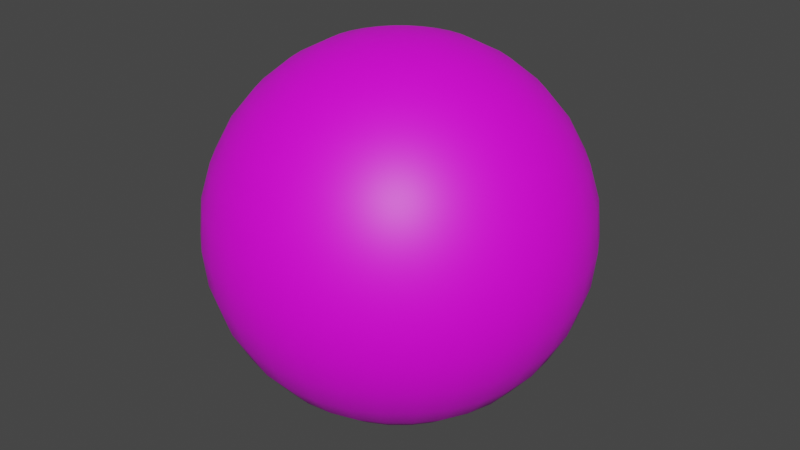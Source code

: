 # Source: Ball_011.blend  (saved by Blender 2.82.7; exported with 4.5.12 LTS)
import bpy
from mathutils import Matrix  # noqa: F401  (used for matrix-valued properties, if any)

bpy.ops.wm.read_factory_settings(use_empty=True)
scene = bpy.context.scene
scene.name = 'Scene'

# ---- collections
col_collection = bpy.data.collections.new('Collection'); scene.collection.children.link(col_collection)

# ---- images (referenced by path relative to the original .blend; pixels are not part of the script)
import os
ASSET_DIR = os.environ.get("B2B_ASSET_DIR", "")  # directory of the original .blend (textures are referenced by path, not embedded)
HERE = os.path.dirname(os.path.abspath(__file__))  # packed textures are extracted next to this script under _unpacked/

def load_image(name, relpath, width, height, colorspace="sRGB"):
    """Load a texture the original file referenced (path relative to the .blend, or extracted next to this script)."""
    p = next((c for c in (os.path.join(HERE, relpath), os.path.join(ASSET_DIR, relpath)) if relpath and os.path.exists(c)), "")
    if p:
        img = bpy.data.images.load(p, check_existing=True)
        img.name = name
    else:  # same state as the original file: an image datablock whose file is absent (Cycles renders it pink)
        img = bpy.data.images.new(name, width, height)
        img.source = "FILE"
        img.filepath = "//" + (relpath or name)
    img.colorspace_settings.name = colorspace
    return img
img_ball_011_png_001 = load_image('Ball_011.png.001', 'Ball_011.png', 1024, 1024, 'sRGB')

# ---- materials (node trees are filled in below, after node groups)
mat_ball_texture_011 = bpy.data.materials.new('Ball_Texture_011')
mat_ball_texture_011.use_transparent_shadow = False

# ---- material node trees
mat_ball_texture_011.use_nodes = True; mat_ball_texture_011.node_tree.nodes.clear()
_N = mat_ball_texture_011.node_tree.nodes; _L = mat_ball_texture_011.node_tree.links
n0 = _N.new('ShaderNodeOutputMaterial'); n0.name = 'Material Output'; n0.location = (300, 300)
n1 = _N.new('ShaderNodeBsdfPrincipled'); n1.name = 'Principled BSDF'; n1.location = (10, 300)
n1.distribution = 'GGX'
n1.subsurface_method = 'BURLEY'
n1.inputs[3].default_value = 1.45
n1.inputs[27].default_value = (0.0, 0.0, 0.0, 1.0)
n1.inputs[28].default_value = 1.0
n2 = _N.new('ShaderNodeTexImage'); n2.name = 'Image Texture'; n2.location = (-338, 161)
n2.image = img_ball_011_png_001
_L.new(n1.outputs[0], n0.inputs[0])
_L.new(n2.outputs[0], n1.inputs[0])
n0.is_active_output = True

# ---- world
world_world = bpy.data.worlds.new('World'); scene.world = world_world
world_world.use_nodes = True; world_world.node_tree.nodes.clear()
_N = world_world.node_tree.nodes; _L = world_world.node_tree.links
n0 = _N.new('ShaderNodeOutputWorld'); n0.name = 'World Output'; n0.location = (300, 300)
n1 = _N.new('ShaderNodeBackground'); n1.name = 'Background'; n1.location = (10, 300)
n1.inputs[0].default_value = (0.05088, 0.05088, 0.05088, 1.0)
_L.new(n1.outputs[0], n0.inputs[0])
n0.is_active_output = True
world_world.color = (0.05088, 0.05088, 0.05088)
world_world.use_sun_shadow = False
world_world.sun_shadow_jitter_overblur = 0.0

# ---- meshes
me_sphere = bpy.data.meshes.new('Sphere')
me_sphere.from_pydata([(0.0, 0.1951, 0.9808), (0.0, 0.3827, 0.9239), (0.0, 0.5556, 0.8315), (0.0, 0.7071, 0.7071), (0.0, 0.8315, 0.5556), (0.0, 0.9239, 0.3827), (0.0, 0.9808, 0.1951), (0.0, 1.0, 7.55e-08), (0.0, 0.9808, -0.1951), (0.0, 0.5556, -0.8315), (0.03806, 0.1913, 0.9808), (0.07466, 0.3753, 0.9239), (0.1084, 0.5449, 0.8315), (0.1379, 0.6935, 0.7071), (0.1622, 0.8155, 0.5556), (0.1802, 0.9061, 0.3827), (0.1913, 0.9619, 0.1951), (0.1951, 0.9808, 7.55e-08), (0.1913, 0.9619, -0.1951), (0.1802, 0.9061, -0.3827), (0.1622, 0.8155, -0.5556), (0.1379, 0.6935, -0.7071), (0.1084, 0.5449, -0.8315), (0.07466, 0.3753, -0.9239), (0.03806, 0.1913, -0.9808), (0.07466, 0.1802, 0.9808), (0.1464, 0.3536, 0.9239), (0.2126, 0.5133, 0.8315), (0.2706, 0.6533, 0.7071), (0.3182, 0.7682, 0.5556), (0.3536, 0.8536, 0.3827), (0.3753, 0.9061, 0.1951), (0.3827, 0.9239, 7.55e-08), (0.3753, 0.9061, -0.1951), (0.3536, 0.8536, -0.3827), (0.3182, 0.7682, -0.5556), (0.2706, 0.6533, -0.7071), (0.2126, 0.5133, -0.8315), (0.1464, 0.3536, -0.9239), (0.07466, 0.1802, -0.9808), (0.1084, 0.1622, 0.9808), (0.2126, 0.3182, 0.9239), (0.3087, 0.4619, 0.8315), (0.3928, 0.5879, 0.7071), (0.4619, 0.6913, 0.5556), (0.5133, 0.7682, 0.3827), (0.5449, 0.8155, 0.1951), (0.5556, 0.8315, 7.55e-08), (0.5449, 0.8155, -0.1951), (0.5133, 0.7682, -0.3827), (0.4619, 0.6913, -0.5556), (0.3928, 0.5879, -0.7071), (0.3087, 0.4619, -0.8315), (0.2126, 0.3182, -0.9239), (0.1084, 0.1622, -0.9808), (0.1379, 0.1379, 0.9808), (0.2706, 0.2706, 0.9239), (0.3928, 0.3928, 0.8315), (0.5, 0.5, 0.7071), (0.5879, 0.5879, 0.5556), (0.6533, 0.6533, 0.3827), (0.6935, 0.6935, 0.1951), (0.7071, 0.7071, 7.55e-08), (0.6935, 0.6935, -0.1951), (0.6533, 0.6533, -0.3827), (0.5879, 0.5879, -0.5556), (0.5, 0.5, -0.7071), (0.3928, 0.3928, -0.8315), (0.2706, 0.2706, -0.9239), (0.1379, 0.1379, -0.9808), (0.1622, 0.1084, 0.9808), (0.3182, 0.2126, 0.9239), (0.4619, 0.3087, 0.8315), (0.5879, 0.3928, 0.7071), (0.6913, 0.4619, 0.5556), (0.7682, 0.5133, 0.3827), (0.8155, 0.5449, 0.1951), (0.8315, 0.5556, 7.55e-08), (0.8155, 0.5449, -0.1951), (0.7682, 0.5133, -0.3827), (0.6913, 0.4619, -0.5556), (0.5879, 0.3928, -0.7071), (0.4619, 0.3087, -0.8315), (0.3182, 0.2126, -0.9239), (0.1622, 0.1084, -0.9808), (0.1802, 0.07466, 0.9808), (0.3536, 0.1464, 0.9239), (0.5133, 0.2126, 0.8315), (0.6533, 0.2706, 0.7071), (0.7682, 0.3182, 0.5556), (0.8536, 0.3536, 0.3827), (0.9061, 0.3753, 0.1951), (0.9239, 0.3827, 7.55e-08), (0.9061, 0.3753, -0.1951), (0.8536, 0.3536, -0.3827), (0.7682, 0.3182, -0.5556), (0.6533, 0.2706, -0.7071), (0.5133, 0.2126, -0.8315), (0.3536, 0.1464, -0.9239), (0.1802, 0.07466, -0.9808), (0.1913, 0.03806, 0.9808), (0.3753, 0.07466, 0.9239), (0.5449, 0.1084, 0.8315), (0.6935, 0.1379, 0.7071), (0.8155, 0.1622, 0.5556), (0.9061, 0.1802, 0.3827), (0.9619, 0.1913, 0.1951), (0.9808, 0.1951, 7.55e-08), (0.9619, 0.1913, -0.1951), (0.9061, 0.1802, -0.3827), (0.8155, 0.1622, -0.5556), (0.6935, 0.1379, -0.7071), (0.5449, 0.1084, -0.8315), (0.3753, 0.07466, -0.9239), (0.1913, 0.03806, -0.9808), (0.1951, -3.266e-07, 0.9808), (0.3827, -3.192e-07, 0.9239), (0.5556, -3.117e-07, 0.8315), (0.7071, -3.192e-07, 0.7071), (0.8315, -3.341e-07, 0.5556), (0.9239, -2.745e-07, 0.3827), (0.9808, -3.937e-07, 0.1951), (1.0, -3.788e-07, 7.55e-08), (0.9808, -3.937e-07, -0.1951), (0.9239, -2.298e-07, -0.3827), (0.8315, -3.341e-07, -0.5556), (0.7071, -3.192e-07, -0.7071), (0.5556, -3.415e-07, -0.8315), (0.3827, -3.043e-07, -0.9239), (0.1951, -3.08e-07, -0.9808), (0.1913, -0.03806, 0.9808), (0.3753, -0.07466, 0.9239), (0.5449, -0.1084, 0.8315), (0.6935, -0.138, 0.7071), (0.8155, -0.1622, 0.5556), (0.9061, -0.1802, 0.3827), (0.9619, -0.1913, 0.1951), (0.9808, -0.1951, 7.55e-08), (0.9619, -0.1913, -0.1951), (0.9061, -0.1802, -0.3827), (0.8155, -0.1622, -0.5556), (0.6935, -0.138, -0.7071), (0.5449, -0.1084, -0.8315), (0.3753, -0.07466, -0.9239), (0.1913, -0.03806, -0.9808), (0.1802, -0.07466, 0.9808), (0.3536, -0.1464, 0.9239), (0.5133, -0.2126, 0.8315), (0.6533, -0.2706, 0.7071), (0.7682, -0.3182, 0.5556), (0.8536, -0.3536, 0.3827), (0.9061, -0.3753, 0.1951), (0.9239, -0.3827, 7.55e-08), (0.9061, -0.3753, -0.1951), (0.8536, -0.3536, -0.3827), (0.7682, -0.3182, -0.5556), (0.6533, -0.2706, -0.7071), (0.5133, -0.2126, -0.8315), (0.3536, -0.1464, -0.9239), (0.1802, -0.07466, -0.9808), (0.1622, -0.1084, 0.9808), (0.3182, -0.2126, 0.9239), (0.4619, -0.3087, 0.8315), (0.5879, -0.3928, 0.7071), (0.6913, -0.4619, 0.5556), (0.7682, -0.5133, 0.3827), (0.8155, -0.5449, 0.1951), (0.8315, -0.5556, 7.55e-08), (0.8155, -0.5449, -0.1951), (0.7682, -0.5133, -0.3827), (0.6913, -0.4619, -0.5556), (0.5879, -0.3928, -0.7071), (0.4619, -0.3087, -0.8315), (0.3182, -0.2126, -0.9239), (0.1622, -0.1084, -0.9808), (0.1379, -0.138, 0.9808), (0.2706, -0.2706, 0.9239), (0.3928, -0.3928, 0.8315), (0.5, -0.5, 0.7071), (0.5879, -0.5879, 0.5556), (0.6533, -0.6533, 0.3827), (0.6935, -0.6935, 0.1951), (0.7071, -0.7071, 7.55e-08), (0.6935, -0.6935, -0.1951), (0.6533, -0.6533, -0.3827), (0.5879, -0.5879, -0.5556), (0.5, -0.5, -0.7071), (0.3928, -0.3928, -0.8315), (0.2706, -0.2706, -0.9239), (0.1379, -0.138, -0.9808), (0.1084, -0.1622, 0.9808), (0.2126, -0.3182, 0.9239), (0.3087, -0.4619, 0.8315), (0.3928, -0.5879, 0.7071), (0.4619, -0.6913, 0.5556), (0.5133, -0.7682, 0.3827), (0.5449, -0.8155, 0.1951), (0.5556, -0.8315, 7.55e-08), (0.5449, -0.8155, -0.1951), (0.5133, -0.7682, -0.3827), (0.4619, -0.6913, -0.5556), (0.3928, -0.5879, -0.7071), (0.3087, -0.4619, -0.8315), (0.2126, -0.3182, -0.9239), (0.1084, -0.1622, -0.9808), (0.0, -3.258e-07, -1.0), (0.07466, -0.1802, 0.9808), (0.1464, -0.3536, 0.9239), (0.2126, -0.5133, 0.8315), (0.2706, -0.6533, 0.7071), (0.3182, -0.7682, 0.5556), (0.3536, -0.8536, 0.3827), (0.3753, -0.9061, 0.1951), (0.3827, -0.9239, 7.55e-08), (0.3753, -0.9061, -0.1951), (0.3536, -0.8536, -0.3827), (0.3182, -0.7682, -0.5556), (0.2706, -0.6533, -0.7071), (0.2126, -0.5133, -0.8315), (0.1464, -0.3536, -0.9239), (0.07466, -0.1802, -0.9808), (0.03806, -0.1913, 0.9808), (0.07466, -0.3753, 0.9239), (0.1084, -0.5449, 0.8315), (0.1379, -0.6935, 0.7071), (0.1622, -0.8155, 0.5556), (0.1802, -0.9061, 0.3827), (0.1913, -0.9619, 0.1951), (0.1951, -0.9808, 7.55e-08), (0.1913, -0.9619, -0.1951), (0.1802, -0.9061, -0.3827), (0.1622, -0.8155, -0.5556), (0.1379, -0.6935, -0.7071), (0.1084, -0.5449, -0.8315), (0.07466, -0.3753, -0.9239), (0.03806, -0.1913, -0.9808), (-7.212e-09, -0.1951, 0.9808), (4.122e-08, -0.3827, 0.9239), (2.632e-08, -0.5556, 0.8315), (-2.584e-08, -0.7071, 0.7071), (-8.544e-08, -0.8315, 0.5556), (6.357e-08, -0.9239, 0.3827), (-8.544e-08, -0.9808, 0.1951), (-1.003e-07, -1.0, 7.55e-08), (-8.544e-08, -0.9808, -0.1951), (6.357e-08, -0.9239, -0.3827), (-8.544e-08, -0.8315, -0.5556), (-2.584e-08, -0.7071, -0.7071), (-1.094e-08, -0.5556, -0.8315), (3.964e-09, -0.3827, -0.9239), (3.964e-09, -0.1951, -0.9808), (-0.03806, -0.1913, 0.9808), (-0.07466, -0.3753, 0.9239), (-0.1084, -0.5449, 0.8315), (-0.1379, -0.6935, 0.7071), (-0.1622, -0.8155, 0.5556), (-0.1802, -0.9061, 0.3827), (-0.1913, -0.9619, 0.1951), (-0.1951, -0.9808, 7.55e-08), (-0.1913, -0.9619, -0.1951), (-0.1802, -0.9061, -0.3827), (-0.1622, -0.8155, -0.5556), (-0.1379, -0.6935, -0.7071), (-0.1084, -0.5449, -0.8315), (-0.07466, -0.3753, -0.9239), (-0.03806, -0.1913, -0.9808), (-0.07466, -0.1802, 0.9808), (-0.1464, -0.3536, 0.9239), (-0.2126, -0.5133, 0.8315), (-0.2706, -0.6533, 0.7071), (-0.3182, -0.7682, 0.5556), (-0.3536, -0.8536, 0.3827), (-0.3753, -0.9061, 0.1951), (-0.3827, -0.9239, 7.55e-08), (-0.3753, -0.9061, -0.1951), (-0.3536, -0.8536, -0.3827), (-0.3182, -0.7682, -0.5556), (-0.2706, -0.6533, -0.7071), (-0.2126, -0.5133, -0.8315), (-0.1464, -0.3536, -0.9239), (-0.07466, -0.1802, -0.9808), (-0.1084, -0.1622, 0.9808), (-0.2126, -0.3182, 0.9239), (-0.3087, -0.4619, 0.8315), (-0.3928, -0.5879, 0.7071), (-0.4619, -0.6913, 0.5556), (-0.5133, -0.7682, 0.3827), (-0.5449, -0.8155, 0.1951), (-0.5556, -0.8315, 7.55e-08), (-0.5449, -0.8155, -0.1951), (-0.5133, -0.7682, -0.3827), (-0.4619, -0.6913, -0.5556), (-0.3928, -0.5879, -0.7071), (-0.3087, -0.4619, -0.8315), (-0.2126, -0.3182, -0.9239), (-0.1084, -0.1622, -0.9808), (-2.304e-07, -5.562e-07, 1.0), (-0.1379, -0.138, 0.9808), (-0.2706, -0.2706, 0.9239), (-0.3928, -0.3928, 0.8315), (-0.5, -0.5, 0.7071), (-0.5879, -0.5879, 0.5556), (-0.6533, -0.6533, 0.3827), (-0.6935, -0.6935, 0.1951), (-0.7071, -0.7071, 7.55e-08), (-0.6935, -0.6935, -0.1951), (-0.6533, -0.6533, -0.3827), (-0.5879, -0.5879, -0.5556), (-0.5, -0.5, -0.7071), (-0.3928, -0.3928, -0.8315), (-0.2706, -0.2706, -0.9239), (-0.1379, -0.1379, -0.9808), (-0.1622, -0.1084, 0.9808), (-0.3182, -0.2126, 0.9239), (-0.4619, -0.3087, 0.8315), (-0.5879, -0.3928, 0.7071), (-0.6913, -0.4619, 0.5556), (-0.7682, -0.5133, 0.3827), (-0.8155, -0.5449, 0.1951), (-0.8315, -0.5556, 7.55e-08), (-0.8155, -0.5449, -0.1951), (-0.7682, -0.5133, -0.3827), (-0.6913, -0.4619, -0.5556), (-0.5879, -0.3928, -0.7071), (-0.4619, -0.3087, -0.8315), (-0.3182, -0.2126, -0.9239), (-0.1622, -0.1084, -0.9808), (-0.1802, -0.07466, 0.9808), (-0.3536, -0.1464, 0.9239), (-0.5133, -0.2126, 0.8315), (-0.6533, -0.2706, 0.7071), (-0.7682, -0.3182, 0.5556), (-0.8536, -0.3536, 0.3827), (-0.9061, -0.3753, 0.1951), (-0.9239, -0.3827, 7.55e-08), (-0.9061, -0.3753, -0.1951), (-0.8536, -0.3536, -0.3827), (-0.7682, -0.3182, -0.5556), (-0.6533, -0.2706, -0.7071), (-0.5133, -0.2126, -0.8315), (-0.3536, -0.1464, -0.9239), (-0.1802, -0.07466, -0.9808), (-0.1913, -0.03806, 0.9808), (-0.3753, -0.07466, 0.9239), (-0.5449, -0.1084, 0.8315), (-0.6935, -0.1379, 0.7071), (-0.8155, -0.1622, 0.5556), (-0.9061, -0.1802, 0.3827), (-0.9619, -0.1913, 0.1951), (-0.9808, -0.1951, 7.55e-08), (-0.9619, -0.1913, -0.1951), (-0.9061, -0.1802, -0.3827), (-0.8155, -0.1622, -0.5556), (-0.6935, -0.1379, -0.7071), (-0.5449, -0.1084, -0.8315), (-0.3753, -0.07466, -0.9239), (-0.1913, -0.03806, -0.9808), (-0.1951, -3.117e-07, 0.9808), (-0.3827, -2.819e-07, 0.9239), (-0.5556, -2.819e-07, 0.8315), (-0.7071, -1.851e-07, 0.7071), (-0.8315, -1.404e-07, 0.5556), (-0.9239, -3.192e-07, 0.3827), (-0.9808, -9.567e-08, 0.1951), (-1.0, -1.404e-07, 7.55e-08), (-0.9808, -9.567e-08, -0.1951), (-0.9239, -3.192e-07, -0.3827), (-0.8315, -1.404e-07, -0.5556), (-0.7071, -1.851e-07, -0.7071), (-0.5556, -2.596e-07, -0.8315), (-0.3827, -2.521e-07, -0.9239), (-0.1951, -3.155e-07, -0.9808), (-0.1913, 0.03806, 0.9808), (-0.3753, 0.07466, 0.9239), (-0.5449, 0.1084, 0.8315), (-0.6935, 0.1379, 0.7071), (-0.8155, 0.1622, 0.5556), (-0.9061, 0.1802, 0.3827), (-0.9619, 0.1913, 0.1951), (-0.9808, 0.1951, 7.55e-08), (-0.9619, 0.1913, -0.1951), (-0.9061, 0.1802, -0.3827), (-0.8155, 0.1622, -0.5556), (-0.6935, 0.1379, -0.7071), (-0.5449, 0.1084, -0.8315), (-0.3753, 0.07466, -0.9239), (-0.1913, 0.03806, -0.9808), (-0.1802, 0.07466, 0.9808), (-0.3536, 0.1464, 0.9239), (-0.5133, 0.2126, 0.8315), (-0.6533, 0.2706, 0.7071), (-0.7682, 0.3182, 0.5556), (-0.8536, 0.3536, 0.3827), (-0.9061, 0.3753, 0.1951), (-0.9239, 0.3827, 7.55e-08), (-0.9061, 0.3753, -0.1951), (-0.8536, 0.3536, -0.3827), (-0.7682, 0.3182, -0.5556), (-0.6533, 0.2706, -0.7071), (-0.5133, 0.2126, -0.8315), (-0.3536, 0.1464, -0.9239), (-0.1802, 0.07466, -0.9808), (-0.1622, 0.1084, 0.9808), (-0.3182, 0.2126, 0.9239), (-0.4619, 0.3087, 0.8315), (-0.5879, 0.3928, 0.7071), (-0.6913, 0.4619, 0.5556), (-0.7682, 0.5133, 0.3827), (-0.8155, 0.5449, 0.1951), (-0.8315, 0.5556, 7.55e-08), (-0.8155, 0.5449, -0.1951), (-0.7682, 0.5133, -0.3827), (-0.6913, 0.4619, -0.5556), (-0.5879, 0.3928, -0.7071), (-0.4619, 0.3087, -0.8315), (-0.3182, 0.2126, -0.9239), (-0.1622, 0.1084, -0.9808), (-0.1379, 0.1379, 0.9808), (-0.2706, 0.2706, 0.9239), (-0.3928, 0.3928, 0.8315), (-0.5, 0.5, 0.7071), (-0.5879, 0.5879, 0.5556), (-0.6533, 0.6533, 0.3827), (-0.6935, 0.6935, 0.1951), (-0.7071, 0.7071, 7.55e-08), (-0.6935, 0.6935, -0.1951), (-0.6533, 0.6533, -0.3827), (-0.5879, 0.5879, -0.5556), (-0.5, 0.5, -0.7071), (-0.3928, 0.3928, -0.8315), (-0.2706, 0.2706, -0.9239), (-0.1379, 0.1379, -0.9808), (-0.1084, 0.1622, 0.9808), (-0.2126, 0.3182, 0.9239), (-0.3087, 0.4619, 0.8315), (-0.3928, 0.5879, 0.7071), (-0.4619, 0.6913, 0.5556), (-0.5133, 0.7682, 0.3827), (-0.5449, 0.8155, 0.1951), (-0.5556, 0.8315, 7.55e-08), (-0.5449, 0.8155, -0.1951), (-0.5133, 0.7682, -0.3827), (-0.4619, 0.6913, -0.5556), (-0.3928, 0.5879, -0.7071), (-0.3087, 0.4619, -0.8315), (-0.2126, 0.3182, -0.9239), (-0.1084, 0.1622, -0.9808), (-0.07466, 0.1802, 0.9808), (-0.1464, 0.3536, 0.9239), (-0.2126, 0.5133, 0.8315), (-0.2706, 0.6533, 0.7071), (-0.3182, 0.7682, 0.5556), (-0.3536, 0.8536, 0.3827), (-0.3753, 0.9061, 0.1951), (-0.3827, 0.9239, 7.55e-08), (-0.3753, 0.9061, -0.1951), (-0.3536, 0.8536, -0.3827), (-0.3182, 0.7682, -0.5556), (-0.2706, 0.6533, -0.7071), (-0.2126, 0.5133, -0.8315), (-0.1464, 0.3536, -0.9239), (-0.07466, 0.1802, -0.9808), (-0.03806, 0.1913, 0.9808), (-0.07466, 0.3753, 0.9239), (-0.1084, 0.5449, 0.8315), (-0.1379, 0.6935, 0.7071), (-0.1622, 0.8155, 0.5556), (-0.1802, 0.9061, 0.3827), (-0.1913, 0.9619, 0.1951), (-0.1951, 0.9808, 7.55e-08), (-0.1913, 0.9619, -0.1951), (-0.1802, 0.9061, -0.3827), (-0.1622, 0.8155, -0.5556), (-0.1379, 0.6935, -0.7071), (-0.1084, 0.5449, -0.8315), (-0.07466, 0.3753, -0.9239), (-0.03806, 0.1913, -0.9808), (6.357e-08, 0.9239, -0.3827), (2.722e-07, 0.8315, -0.5556), (1.53e-07, 0.7071, -0.7071), (7.847e-08, 0.3827, -0.9239), (1.514e-08, 0.1951, -0.9808)], [], [(6, 5, 15, 16), (481, 480, 23, 24), (7, 6, 16, 17), (0, 296, 10), (205, 481, 24), (8, 7, 17, 18), (1, 0, 10, 11), (477, 8, 18, 19), (2, 1, 11, 12), (478, 477, 19, 20), (3, 2, 12, 13), (479, 478, 20, 21), (4, 3, 13, 14), (9, 479, 21, 22), (5, 4, 14, 15), (480, 9, 22, 23), (15, 14, 29, 30), (23, 22, 37, 38), (16, 15, 30, 31), (24, 23, 38, 39), (17, 16, 31, 32), (10, 296, 25), (205, 24, 39), (18, 17, 32, 33), (11, 10, 25, 26), (19, 18, 33, 34), (12, 11, 26, 27), (20, 19, 34, 35), (13, 12, 27, 28), (21, 20, 35, 36), (14, 13, 28, 29), (22, 21, 36, 37), (34, 33, 48, 49), (27, 26, 41, 42), (35, 34, 49, 50), (28, 27, 42, 43), (36, 35, 50, 51), (29, 28, 43, 44), (37, 36, 51, 52), (30, 29, 44, 45), (38, 37, 52, 53), (31, 30, 45, 46), (39, 38, 53, 54), (32, 31, 46, 47), (25, 296, 40), (205, 39, 54), (33, 32, 47, 48), (26, 25, 40, 41), (53, 52, 67, 68), (46, 45, 60, 61), (54, 53, 68, 69), (47, 46, 61, 62), (40, 296, 55), (205, 54, 69), (48, 47, 62, 63), (41, 40, 55, 56), (49, 48, 63, 64), (42, 41, 56, 57), (50, 49, 64, 65), (43, 42, 57, 58), (51, 50, 65, 66), (44, 43, 58, 59), (52, 51, 66, 67), (45, 44, 59, 60), (57, 56, 71, 72), (65, 64, 79, 80), (58, 57, 72, 73), (66, 65, 80, 81), (59, 58, 73, 74), (67, 66, 81, 82), (60, 59, 74, 75), (68, 67, 82, 83), (61, 60, 75, 76), (69, 68, 83, 84), (62, 61, 76, 77), (55, 296, 70), (205, 69, 84), (63, 62, 77, 78), (56, 55, 70, 71), (64, 63, 78, 79), (76, 75, 90, 91), (84, 83, 98, 99), (77, 76, 91, 92), (70, 296, 85), (205, 84, 99), (78, 77, 92, 93), (71, 70, 85, 86), (79, 78, 93, 94), (72, 71, 86, 87), (80, 79, 94, 95), (73, 72, 87, 88), (81, 80, 95, 96), (74, 73, 88, 89), (82, 81, 96, 97), (75, 74, 89, 90), (83, 82, 97, 98), (95, 94, 109, 110), (88, 87, 102, 103), (96, 95, 110, 111), (89, 88, 103, 104), (97, 96, 111, 112), (90, 89, 104, 105), (98, 97, 112, 113), (91, 90, 105, 106), (99, 98, 113, 114), (92, 91, 106, 107), (85, 296, 100), (205, 99, 114), (93, 92, 107, 108), (86, 85, 100, 101), (94, 93, 108, 109), (87, 86, 101, 102), (114, 113, 128, 129), (107, 106, 121, 122), (100, 296, 115), (205, 114, 129), (108, 107, 122, 123), (101, 100, 115, 116), (109, 108, 123, 124), (102, 101, 116, 117), (110, 109, 124, 125), (103, 102, 117, 118), (111, 110, 125, 126), (104, 103, 118, 119), (112, 111, 126, 127), (105, 104, 119, 120), (113, 112, 127, 128), (106, 105, 120, 121), (126, 125, 140, 141), (119, 118, 133, 134), (127, 126, 141, 142), (120, 119, 134, 135), (128, 127, 142, 143), (121, 120, 135, 136), (129, 128, 143, 144), (122, 121, 136, 137), (115, 296, 130), (205, 129, 144), (123, 122, 137, 138), (116, 115, 130, 131), (124, 123, 138, 139), (117, 116, 131, 132), (125, 124, 139, 140), (118, 117, 132, 133), (130, 296, 145), (205, 144, 159), (138, 137, 152, 153), (131, 130, 145, 146), (139, 138, 153, 154), (132, 131, 146, 147), (140, 139, 154, 155), (133, 132, 147, 148), (141, 140, 155, 156), (134, 133, 148, 149), (142, 141, 156, 157), (135, 134, 149, 150), (143, 142, 157, 158), (136, 135, 150, 151), (144, 143, 158, 159), (137, 136, 151, 152), (149, 148, 163, 164), (157, 156, 171, 172), (150, 149, 164, 165), (158, 157, 172, 173), (151, 150, 165, 166), (159, 158, 173, 174), (152, 151, 166, 167), (145, 296, 160), (205, 159, 174), (153, 152, 167, 168), (146, 145, 160, 161), (154, 153, 168, 169), (147, 146, 161, 162), (155, 154, 169, 170), (148, 147, 162, 163), (156, 155, 170, 171), (168, 167, 182, 183), (161, 160, 175, 176), (169, 168, 183, 184), (162, 161, 176, 177), (170, 169, 184, 185), (163, 162, 177, 178), (171, 170, 185, 186), (164, 163, 178, 179), (172, 171, 186, 187), (165, 164, 179, 180), (173, 172, 187, 188), (166, 165, 180, 181), (174, 173, 188, 189), (167, 166, 181, 182), (160, 296, 175), (205, 174, 189), (187, 186, 201, 202), (180, 179, 194, 195), (188, 187, 202, 203), (181, 180, 195, 196), (189, 188, 203, 204), (182, 181, 196, 197), (175, 296, 190), (205, 189, 204), (183, 182, 197, 198), (176, 175, 190, 191), (184, 183, 198, 199), (177, 176, 191, 192), (185, 184, 199, 200), (178, 177, 192, 193), (186, 185, 200, 201), (179, 178, 193, 194), (191, 190, 206, 207), (199, 198, 214, 215), (192, 191, 207, 208), (200, 199, 215, 216), (193, 192, 208, 209), (201, 200, 216, 217), (194, 193, 209, 210), (202, 201, 217, 218), (195, 194, 210, 211), (203, 202, 218, 219), (196, 195, 211, 212), (204, 203, 219, 220), (197, 196, 212, 213), (190, 296, 206), (205, 204, 220), (198, 197, 213, 214), (211, 210, 225, 226), (219, 218, 233, 234), (212, 211, 226, 227), (220, 219, 234, 235), (213, 212, 227, 228), (206, 296, 221), (205, 220, 235), (214, 213, 228, 229), (207, 206, 221, 222), (215, 214, 229, 230), (208, 207, 222, 223), (216, 215, 230, 231), (209, 208, 223, 224), (217, 216, 231, 232), (210, 209, 224, 225), (218, 217, 232, 233), (230, 229, 244, 245), (223, 222, 237, 238), (231, 230, 245, 246), (224, 223, 238, 239), (232, 231, 246, 247), (225, 224, 239, 240), (233, 232, 247, 248), (226, 225, 240, 241), (234, 233, 248, 249), (227, 226, 241, 242), (235, 234, 249, 250), (228, 227, 242, 243), (221, 296, 236), (205, 235, 250), (229, 228, 243, 244), (222, 221, 236, 237), (249, 248, 263, 264), (242, 241, 256, 257), (250, 249, 264, 265), (243, 242, 257, 258), (236, 296, 251), (205, 250, 265), (244, 243, 258, 259), (237, 236, 251, 252), (245, 244, 259, 260), (238, 237, 252, 253), (246, 245, 260, 261), (239, 238, 253, 254), (247, 246, 261, 262), (240, 239, 254, 255), (248, 247, 262, 263), (241, 240, 255, 256), (261, 260, 275, 276), (254, 253, 268, 269), (262, 261, 276, 277), (255, 254, 269, 270), (263, 262, 277, 278), (256, 255, 270, 271), (264, 263, 278, 279), (257, 256, 271, 272), (265, 264, 279, 280), (258, 257, 272, 273), (251, 296, 266), (205, 265, 280), (259, 258, 273, 274), (252, 251, 266, 267), (260, 259, 274, 275), (253, 252, 267, 268), (280, 279, 294, 295), (273, 272, 287, 288), (266, 296, 281), (205, 280, 295), (274, 273, 288, 289), (267, 266, 281, 282), (275, 274, 289, 290), (268, 267, 282, 283), (276, 275, 290, 291), (269, 268, 283, 284), (277, 276, 291, 292), (270, 269, 284, 285), (278, 277, 292, 293), (271, 270, 285, 286), (279, 278, 293, 294), (272, 271, 286, 287), (284, 283, 299, 300), (292, 291, 307, 308), (285, 284, 300, 301), (293, 292, 308, 309), (286, 285, 301, 302), (294, 293, 309, 310), (287, 286, 302, 303), (295, 294, 310, 311), (288, 287, 303, 304), (281, 296, 297), (205, 295, 311), (289, 288, 304, 305), (282, 281, 297, 298), (290, 289, 305, 306), (283, 282, 298, 299), (291, 290, 306, 307), (304, 303, 318, 319), (297, 296, 312), (205, 311, 326), (305, 304, 319, 320), (298, 297, 312, 313), (306, 305, 320, 321), (299, 298, 313, 314), (307, 306, 321, 322), (300, 299, 314, 315), (308, 307, 322, 323), (301, 300, 315, 316), (309, 308, 323, 324), (302, 301, 316, 317), (310, 309, 324, 325), (303, 302, 317, 318), (311, 310, 325, 326), (323, 322, 337, 338), (316, 315, 330, 331), (324, 323, 338, 339), (317, 316, 331, 332), (325, 324, 339, 340), (318, 317, 332, 333), (326, 325, 340, 341), (319, 318, 333, 334), (312, 296, 327), (205, 326, 341), (320, 319, 334, 335), (313, 312, 327, 328), (321, 320, 335, 336), (314, 313, 328, 329), (322, 321, 336, 337), (315, 314, 329, 330), (327, 296, 342), (205, 341, 356), (335, 334, 349, 350), (328, 327, 342, 343), (336, 335, 350, 351), (329, 328, 343, 344), (337, 336, 351, 352), (330, 329, 344, 345), (338, 337, 352, 353), (331, 330, 345, 346), (339, 338, 353, 354), (332, 331, 346, 347), (340, 339, 354, 355), (333, 332, 347, 348), (341, 340, 355, 356), (334, 333, 348, 349), (346, 345, 360, 361), (354, 353, 368, 369), (347, 346, 361, 362), (355, 354, 369, 370), (348, 347, 362, 363), (356, 355, 370, 371), (349, 348, 363, 364), (342, 296, 357), (205, 356, 371), (350, 349, 364, 365), (343, 342, 357, 358), (351, 350, 365, 366), (344, 343, 358, 359), (352, 351, 366, 367), (345, 344, 359, 360), (353, 352, 367, 368), (365, 364, 379, 380), (358, 357, 372, 373), (366, 365, 380, 381), (359, 358, 373, 374), (367, 366, 381, 382), (360, 359, 374, 375), (368, 367, 382, 383), (361, 360, 375, 376), (369, 368, 383, 384), (362, 361, 376, 377), (370, 369, 384, 385), (363, 362, 377, 378), (371, 370, 385, 386), (364, 363, 378, 379), (357, 296, 372), (205, 371, 386), (384, 383, 398, 399), (377, 376, 391, 392), (385, 384, 399, 400), (378, 377, 392, 393), (386, 385, 400, 401), (379, 378, 393, 394), (372, 296, 387), (205, 386, 401), (380, 379, 394, 395), (373, 372, 387, 388), (381, 380, 395, 396), (374, 373, 388, 389), (382, 381, 396, 397), (375, 374, 389, 390), (383, 382, 397, 398), (376, 375, 390, 391), (396, 395, 410, 411), (389, 388, 403, 404), (397, 396, 411, 412), (390, 389, 404, 405), (398, 397, 412, 413), (391, 390, 405, 406), (399, 398, 413, 414), (392, 391, 406, 407), (400, 399, 414, 415), (393, 392, 407, 408), (401, 400, 415, 416), (394, 393, 408, 409), (387, 296, 402), (205, 401, 416), (395, 394, 409, 410), (388, 387, 402, 403), (415, 414, 429, 430), (408, 407, 422, 423), (416, 415, 430, 431), (409, 408, 423, 424), (402, 296, 417), (205, 416, 431), (410, 409, 424, 425), (403, 402, 417, 418), (411, 410, 425, 426), (404, 403, 418, 419), (412, 411, 426, 427), (405, 404, 419, 420), (413, 412, 427, 428), (406, 405, 420, 421), (414, 413, 428, 429), (407, 406, 421, 422), (419, 418, 433, 434), (427, 426, 441, 442), (420, 419, 434, 435), (428, 427, 442, 443), (421, 420, 435, 436), (429, 428, 443, 444), (422, 421, 436, 437), (430, 429, 444, 445), (423, 422, 437, 438), (431, 430, 445, 446), (424, 423, 438, 439), (417, 296, 432), (205, 431, 446), (425, 424, 439, 440), (418, 417, 432, 433), (426, 425, 440, 441), (438, 437, 452, 453), (446, 445, 460, 461), (439, 438, 453, 454), (432, 296, 447), (205, 446, 461), (440, 439, 454, 455), (433, 432, 447, 448), (441, 440, 455, 456), (434, 433, 448, 449), (442, 441, 456, 457), (435, 434, 449, 450), (443, 442, 457, 458), (436, 435, 450, 451), (444, 443, 458, 459), (437, 436, 451, 452), (445, 444, 459, 460), (457, 456, 471, 472), (450, 449, 464, 465), (458, 457, 472, 473), (451, 450, 465, 466), (459, 458, 473, 474), (452, 451, 466, 467), (460, 459, 474, 475), (453, 452, 467, 468), (461, 460, 475, 476), (454, 453, 468, 469), (447, 296, 462), (205, 461, 476), (455, 454, 469, 470), (448, 447, 462, 463), (456, 455, 470, 471), (449, 448, 463, 464), (476, 475, 480, 481), (469, 468, 6, 7), (462, 296, 0), (205, 476, 481), (470, 469, 7, 8), (463, 462, 0, 1), (471, 470, 8, 477), (464, 463, 1, 2), (472, 471, 477, 478), (465, 464, 2, 3), (473, 472, 478, 479), (466, 465, 3, 4), (474, 473, 479, 9), (467, 466, 4, 5), (475, 474, 9, 480), (468, 467, 5, 6)])
me_sphere.polygons.foreach_set('use_smooth', [True] * 512)
_uv = me_sphere.uv_layers.new(name='UVMap')
_uv.uv.foreach_set('vector', [0.891, 0.5685, 0.891, 0.637, 0.8808, 0.637, 0.8808, 0.5685, 0.891, 0.02057, 0.891, 0.08906, 0.8808, 0.08906, 0.8808, 0.02057, 0.891, 0.5, 0.891, 0.5685, 0.8808, 0.5685, 0.8808, 0.5, 0.891, 0.9794, 0.8859, 1.048, 0.8808, 0.9794, 0.8859, -0.04792, 0.891, 0.02057, 0.8808, 0.02057, 0.891, 0.4315, 0.891, 0.5, 0.8808, 0.5, 0.8808, 0.4315, 0.891, 0.9109, 0.891, 0.9794, 0.8808, 0.9794, 0.8808, 0.9109, 0.891, 0.363, 0.891, 0.4315, 0.8808, 0.4315, 0.8808, 0.363, 0.891, 0.8425, 0.891, 0.9109, 0.8808, 0.9109, 0.8808, 0.8425, 0.891, 0.2945, 0.891, 0.363, 0.8808, 0.363, 0.8808, 0.2945, 0.891, 0.774, 0.891, 0.8425, 0.8808, 0.8425, 0.8808, 0.774, 0.891, 0.226, 0.891, 0.2945, 0.8808, 0.2945, 0.8808, 0.226, 0.891, 0.7055, 0.891, 0.774, 0.8808, 0.774, 0.8808, 0.7055, 0.891, 0.1575, 0.891, 0.226, 0.8808, 0.226, 0.8808, 0.1575, 0.891, 0.637, 0.891, 0.7055, 0.8808, 0.7055, 0.8808, 0.637, 0.891, 0.08906, 0.891, 0.1575, 0.8808, 0.1575, 0.8808, 0.08906, 0.8808, 0.637, 0.8808, 0.7055, 0.8706, 0.7055, 0.8706, 0.637, 0.8808, 0.08906, 0.8808, 0.1575, 0.8706, 0.1575, 0.8706, 0.08906, 0.8808, 0.5685, 0.8808, 0.637, 0.8706, 0.637, 0.8706, 0.5685, 0.8808, 0.02057, 0.8808, 0.08906, 0.8706, 0.08906, 0.8706, 0.02057, 0.8808, 0.5, 0.8808, 0.5685, 0.8706, 0.5685, 0.8706, 0.5, 0.8808, 0.9794, 0.8757, 1.048, 0.8706, 0.9794, 0.8757, -0.04792, 0.8808, 0.02057, 0.8706, 0.02057, 0.8808, 0.4315, 0.8808, 0.5, 0.8706, 0.5, 0.8706, 0.4315, 0.8808, 0.9109, 0.8808, 0.9794, 0.8706, 0.9794, 0.8706, 0.9109, 0.8808, 0.363, 0.8808, 0.4315, 0.8706, 0.4315, 0.8706, 0.363, 0.8808, 0.8425, 0.8808, 0.9109, 0.8706, 0.9109, 0.8706, 0.8425, 0.8808, 0.2945, 0.8808, 0.363, 0.8706, 0.363, 0.8706, 0.2945, 0.8808, 0.774, 0.8808, 0.8425, 0.8706, 0.8425, 0.8706, 0.774, 0.8808, 0.226, 0.8808, 0.2945, 0.8706, 0.2945, 0.8706, 0.226, 0.8808, 0.7055, 0.8808, 0.774, 0.8706, 0.774, 0.8706, 0.7055, 0.8808, 0.1575, 0.8808, 0.226, 0.8706, 0.226, 0.8706, 0.1575, 0.8706, 0.363, 0.8706, 0.4315, 0.8604, 0.4315, 0.8604, 0.363, 0.8706, 0.8425, 0.8706, 0.9109, 0.8604, 0.9109, 0.8604, 0.8425, 0.8706, 0.2945, 0.8706, 0.363, 0.8604, 0.363, 0.8604, 0.2945, 0.8706, 0.774, 0.8706, 0.8425, 0.8604, 0.8425, 0.8604, 0.774, 0.8706, 0.226, 0.8706, 0.2945, 0.8604, 0.2945, 0.8604, 0.226, 0.8706, 0.7055, 0.8706, 0.774, 0.8604, 0.774, 0.8604, 0.7055, 0.8706, 0.1575, 0.8706, 0.226, 0.8604, 0.226, 0.8604, 0.1575, 0.8706, 0.637, 0.8706, 0.7055, 0.8604, 0.7055, 0.8604, 0.637, 0.8706, 0.08906, 0.8706, 0.1575, 0.8604, 0.1575, 0.8604, 0.08906, 0.8706, 0.5685, 0.8706, 0.637, 0.8604, 0.637, 0.8604, 0.5685, 0.8706, 0.02057, 0.8706, 0.08906, 0.8604, 0.08906, 0.8604, 0.02057, 0.8706, 0.5, 0.8706, 0.5685, 0.8604, 0.5685, 0.8604, 0.5, 0.8706, 0.9794, 0.8655, 1.048, 0.8604, 0.9794, 0.8655, -0.04792, 0.8706, 0.02057, 0.8604, 0.02057, 0.8706, 0.4315, 0.8706, 0.5, 0.8604, 0.5, 0.8604, 0.4315, 0.8706, 0.9109, 0.8706, 0.9794, 0.8604, 0.9794, 0.8604, 0.9109, 0.8604, 0.08906, 0.8604, 0.1575, 0.9435, 0.1553, 0.9435, 0.0864, 0.8604, 0.5685, 0.8604, 0.637, 0.9435, 0.6379, 0.9435, 0.5689, 0.8604, 0.02057, 0.8604, 0.08906, 0.9435, 0.0864, 0.9435, 0.01747, 0.8604, 0.5, 0.8604, 0.5685, 0.9435, 0.5689, 0.9435, 0.5, 0.8604, 0.9794, 0.999, 1.051, 0.9435, 0.9825, 0.999, -0.05146, 0.8604, 0.02057, 0.9435, 0.01747, 0.8604, 0.4315, 0.8604, 0.5, 0.9435, 0.5, 0.9435, 0.4311, 0.8604, 0.9109, 0.8604, 0.9794, 0.9435, 0.9825, 0.9435, 0.9136, 0.8604, 0.363, 0.8604, 0.4315, 0.9435, 0.4311, 0.9435, 0.3621, 0.8604, 0.8425, 0.8604, 0.9109, 0.9435, 0.9136, 0.9435, 0.8447, 0.8604, 0.2945, 0.8604, 0.363, 0.9435, 0.3621, 0.9435, 0.2932, 0.8604, 0.774, 0.8604, 0.8425, 0.9435, 0.8447, 0.9435, 0.7757, 0.8604, 0.226, 0.8604, 0.2945, 0.9435, 0.2932, 0.9435, 0.2243, 0.8604, 0.7055, 0.8604, 0.774, 0.9435, 0.7757, 0.9435, 0.7068, 0.8604, 0.1575, 0.8604, 0.226, 0.9435, 0.2243, 0.9435, 0.1553, 0.8604, 0.637, 0.8604, 0.7055, 0.9435, 0.7068, 0.9435, 0.6379, 0.9435, 0.8447, 0.9435, 0.9136, 0.8326, 0.9136, 0.8326, 0.8447, 0.9435, 0.2932, 0.9435, 0.3621, 0.8326, 0.3621, 0.8326, 0.2932, 0.9435, 0.7757, 0.9435, 0.8447, 0.8326, 0.8447, 0.8326, 0.7757, 0.9435, 0.2243, 0.9435, 0.2932, 0.8326, 0.2932, 0.8326, 0.2243, 0.9435, 0.7068, 0.9435, 0.7757, 0.8326, 0.7757, 0.8326, 0.7068, 0.9435, 0.1553, 0.9435, 0.2243, 0.8326, 0.2243, 0.8326, 0.1553, 0.9435, 0.6379, 0.9435, 0.7068, 0.8326, 0.7068, 0.8326, 0.6379, 0.9435, 0.0864, 0.9435, 0.1553, 0.8326, 0.1553, 0.8326, 0.0864, 0.9435, 0.5689, 0.9435, 0.6379, 0.8326, 0.6379, 0.8326, 0.5689, 0.9435, 0.01747, 0.9435, 0.0864, 0.8326, 0.0864, 0.8326, 0.01747, 0.9435, 0.5, 0.9435, 0.5689, 0.8326, 0.5689, 0.8326, 0.5, 0.9435, 0.9825, 0.8881, 1.051, 0.8326, 0.9825, 0.8881, -0.05146, 0.9435, 0.01747, 0.8326, 0.01747, 0.9435, 0.4311, 0.9435, 0.5, 0.8326, 0.5, 0.8326, 0.4311, 0.9435, 0.9136, 0.9435, 0.9825, 0.8326, 0.9825, 0.8326, 0.9136, 0.9435, 0.3621, 0.9435, 0.4311, 0.8326, 0.4311, 0.8326, 0.3621, 0.8326, 0.5689, 0.8326, 0.6379, 0.7218, 0.6379, 0.7218, 0.5689, 0.8326, 0.01747, 0.8326, 0.0864, 0.7218, 0.0864, 0.7218, 0.01747, 0.8326, 0.5, 0.8326, 0.5689, 0.7218, 0.5689, 0.7218, 0.5, 0.8326, 0.9825, 0.7772, 1.051, 0.7218, 0.9825, 0.7772, -0.05146, 0.8326, 0.01747, 0.7218, 0.01747, 0.8326, 0.4311, 0.8326, 0.5, 0.7218, 0.5, 0.7218, 0.4311, 0.8326, 0.9136, 0.8326, 0.9825, 0.7218, 0.9825, 0.7218, 0.9136, 0.8326, 0.3621, 0.8326, 0.4311, 0.7218, 0.4311, 0.7218, 0.3621, 0.8326, 0.8447, 0.8326, 0.9136, 0.7218, 0.9136, 0.7218, 0.8447, 0.8326, 0.2932, 0.8326, 0.3621, 0.7218, 0.3621, 0.7218, 0.2932, 0.8326, 0.7757, 0.8326, 0.8447, 0.7218, 0.8447, 0.7218, 0.7757, 0.8326, 0.2243, 0.8326, 0.2932, 0.7218, 0.2932, 0.7218, 0.2243, 0.8326, 0.7068, 0.8326, 0.7757, 0.7218, 0.7757, 0.7218, 0.7068, 0.8326, 0.1553, 0.8326, 0.2243, 0.7218, 0.2243, 0.7218, 0.1553, 0.8326, 0.6379, 0.8326, 0.7068, 0.7218, 0.7068, 0.7218, 0.6379, 0.8326, 0.0864, 0.8326, 0.1553, 0.7218, 0.1553, 0.7218, 0.0864, 0.7218, 0.2932, 0.7218, 0.3621, 0.6109, 0.3621, 0.6109, 0.2932, 0.7218, 0.7757, 0.7218, 0.8447, 0.6109, 0.8447, 0.6109, 0.7757, 0.7218, 0.2243, 0.7218, 0.2932, 0.6109, 0.2932, 0.6109, 0.2243, 0.7218, 0.7068, 0.7218, 0.7757, 0.6109, 0.7757, 0.6109, 0.7068, 0.7218, 0.1553, 0.7218, 0.2243, 0.6109, 0.2243, 0.6109, 0.1553, 0.7218, 0.6379, 0.7218, 0.7068, 0.6109, 0.7068, 0.6109, 0.6379, 0.7218, 0.0864, 0.7218, 0.1553, 0.6109, 0.1553, 0.6109, 0.0864, 0.7218, 0.5689, 0.7218, 0.6379, 0.6109, 0.6379, 0.6109, 0.5689, 0.7218, 0.01747, 0.7218, 0.0864, 0.6109, 0.0864, 0.6109, 0.01747, 0.7218, 0.5, 0.7218, 0.5689, 0.6109, 0.5689, 0.6109, 0.5, 0.7218, 0.9825, 0.6663, 1.051, 0.6109, 0.9825, 0.6663, -0.05146, 0.7218, 0.01747, 0.6109, 0.01747, 0.7218, 0.4311, 0.7218, 0.5, 0.6109, 0.5, 0.6109, 0.4311, 0.7218, 0.9136, 0.7218, 0.9825, 0.6109, 0.9825, 0.6109, 0.9136, 0.7218, 0.3621, 0.7218, 0.4311, 0.6109, 0.4311, 0.6109, 0.3621, 0.7218, 0.8447, 0.7218, 0.9136, 0.6109, 0.9136, 0.6109, 0.8447, 0.6109, 0.01747, 0.6109, 0.0864, 0.5, 0.0864, 0.5, 0.01747, 0.6109, 0.5, 0.6109, 0.5689, 0.5, 0.5689, 0.5, 0.5, 0.6109, 0.9825, 0.5554, 1.051, 0.5, 0.9825, 0.5554, -0.05146, 0.6109, 0.01747, 0.5, 0.01747, 0.6109, 0.4311, 0.6109, 0.5, 0.5, 0.5, 0.5, 0.4311, 0.6109, 0.9136, 0.6109, 0.9825, 0.5, 0.9825, 0.5, 0.9136, 0.6109, 0.3621, 0.6109, 0.4311, 0.5, 0.4311, 0.5, 0.3621, 0.6109, 0.8447, 0.6109, 0.9136, 0.5, 0.9136, 0.5, 0.8447, 0.6109, 0.2932, 0.6109, 0.3621, 0.5, 0.3621, 0.5, 0.2932, 0.6109, 0.7757, 0.6109, 0.8447, 0.5, 0.8447, 0.5, 0.7757, 0.6109, 0.2243, 0.6109, 0.2932, 0.5, 0.2932, 0.5, 0.2243, 0.6109, 0.7068, 0.6109, 0.7757, 0.5, 0.7757, 0.5, 0.7068, 0.6109, 0.1553, 0.6109, 0.2243, 0.5, 0.2243, 0.5, 0.1553, 0.6109, 0.6379, 0.6109, 0.7068, 0.5, 0.7068, 0.5, 0.6379, 0.6109, 0.0864, 0.6109, 0.1553, 0.5, 0.1553, 0.5, 0.0864, 0.6109, 0.5689, 0.6109, 0.6379, 0.5, 0.6379, 0.5, 0.5689, 0.5, 0.2243, 0.5, 0.2932, 0.3891, 0.2932, 0.3891, 0.2243, 0.5, 0.7068, 0.5, 0.7757, 0.3891, 0.7757, 0.3891, 0.7068, 0.5, 0.1553, 0.5, 0.2243, 0.3891, 0.2243, 0.3891, 0.1553, 0.5, 0.6379, 0.5, 0.7068, 0.3891, 0.7068, 0.3891, 0.6379, 0.5, 0.0864, 0.5, 0.1553, 0.3891, 0.1553, 0.3891, 0.0864, 0.5, 0.5689, 0.5, 0.6379, 0.3891, 0.6379, 0.3891, 0.5689, 0.5, 0.01747, 0.5, 0.0864, 0.3891, 0.0864, 0.3891, 0.01747, 0.5, 0.5, 0.5, 0.5689, 0.3891, 0.5689, 0.3891, 0.5, 0.5, 0.9825, 0.4446, 1.051, 0.3891, 0.9825, 0.4446, -0.05146, 0.5, 0.01747, 0.3891, 0.01747, 0.5, 0.4311, 0.5, 0.5, 0.3891, 0.5, 0.3891, 0.4311, 0.5, 0.9136, 0.5, 0.9825, 0.3891, 0.9825, 0.3891, 0.9136, 0.5, 0.3621, 0.5, 0.4311, 0.3891, 0.4311, 0.3891, 0.3621, 0.5, 0.8447, 0.5, 0.9136, 0.3891, 0.9136, 0.3891, 0.8447, 0.5, 0.2932, 0.5, 0.3621, 0.3891, 0.3621, 0.3891, 0.2932, 0.5, 0.7757, 0.5, 0.8447, 0.3891, 0.8447, 0.3891, 0.7757, 0.3891, 0.9825, 0.3337, 1.051, 0.2782, 0.9825, 0.3337, -0.05146, 0.3891, 0.01747, 0.2782, 0.01747, 0.3891, 0.4311, 0.3891, 0.5, 0.2782, 0.5, 0.2782, 0.4311, 0.3891, 0.9136, 0.3891, 0.9825, 0.2782, 0.9825, 0.2782, 0.9136, 0.3891, 0.3621, 0.3891, 0.4311, 0.2782, 0.4311, 0.2782, 0.3621, 0.3891, 0.8447, 0.3891, 0.9136, 0.2782, 0.9136, 0.2782, 0.8447, 0.3891, 0.2932, 0.3891, 0.3621, 0.2782, 0.3621, 0.2782, 0.2932, 0.3891, 0.7757, 0.3891, 0.8447, 0.2782, 0.8447, 0.2782, 0.7757, 0.3891, 0.2243, 0.3891, 0.2932, 0.2782, 0.2932, 0.2782, 0.2243, 0.3891, 0.7068, 0.3891, 0.7757, 0.2782, 0.7757, 0.2782, 0.7068, 0.3891, 0.1553, 0.3891, 0.2243, 0.2782, 0.2243, 0.2782, 0.1553, 0.3891, 0.6379, 0.3891, 0.7068, 0.2782, 0.7068, 0.2782, 0.6379, 0.3891, 0.0864, 0.3891, 0.1553, 0.2782, 0.1553, 0.2782, 0.0864, 0.3891, 0.5689, 0.3891, 0.6379, 0.2782, 0.6379, 0.2782, 0.5689, 0.3891, 0.01747, 0.3891, 0.0864, 0.2782, 0.0864, 0.2782, 0.01747, 0.3891, 0.5, 0.3891, 0.5689, 0.2782, 0.5689, 0.2782, 0.5, 0.2782, 0.7068, 0.2782, 0.7757, 0.1674, 0.7757, 0.1674, 0.7068, 0.2782, 0.1553, 0.2782, 0.2243, 0.1674, 0.2243, 0.1674, 0.1553, 0.2782, 0.6379, 0.2782, 0.7068, 0.1674, 0.7068, 0.1674, 0.6379, 0.2782, 0.0864, 0.2782, 0.1553, 0.1674, 0.1553, 0.1674, 0.0864, 0.2782, 0.5689, 0.2782, 0.6379, 0.1674, 0.6379, 0.1674, 0.5689, 0.2782, 0.01747, 0.2782, 0.0864, 0.1674, 0.0864, 0.1674, 0.01747, 0.2782, 0.5, 0.2782, 0.5689, 0.1674, 0.5689, 0.1674, 0.5, 0.2782, 0.9825, 0.2228, 1.051, 0.1674, 0.9825, 0.2228, -0.05146, 0.2782, 0.01747, 0.1674, 0.01747, 0.2782, 0.4311, 0.2782, 0.5, 0.1674, 0.5, 0.1674, 0.4311, 0.2782, 0.9136, 0.2782, 0.9825, 0.1674, 0.9825, 0.1674, 0.9136, 0.2782, 0.3621, 0.2782, 0.4311, 0.1674, 0.4311, 0.1674, 0.3621, 0.2782, 0.8447, 0.2782, 0.9136, 0.1674, 0.9136, 0.1674, 0.8447, 0.2782, 0.2932, 0.2782, 0.3621, 0.1674, 0.3621, 0.1674, 0.2932, 0.2782, 0.7757, 0.2782, 0.8447, 0.1674, 0.8447, 0.1674, 0.7757, 0.2782, 0.2243, 0.2782, 0.2932, 0.1674, 0.2932, 0.1674, 0.2243, 0.1674, 0.4311, 0.1674, 0.5, 0.05648, 0.5, 0.05648, 0.4311, 0.1674, 0.9136, 0.1674, 0.9825, 0.05648, 0.9825, 0.05648, 0.9136, 0.1674, 0.3621, 0.1674, 0.4311, 0.05648, 0.4311, 0.05648, 0.3621, 0.1674, 0.8447, 0.1674, 0.9136, 0.05648, 0.9136, 0.05648, 0.8447, 0.1674, 0.2932, 0.1674, 0.3621, 0.05648, 0.3621, 0.05648, 0.2932, 0.1674, 0.7757, 0.1674, 0.8447, 0.05648, 0.8447, 0.05648, 0.7757, 0.1674, 0.2243, 0.1674, 0.2932, 0.05648, 0.2932, 0.05648, 0.2243, 0.1674, 0.7068, 0.1674, 0.7757, 0.05648, 0.7757, 0.05648, 0.7068, 0.1674, 0.1553, 0.1674, 0.2243, 0.05648, 0.2243, 0.05648, 0.1553, 0.1674, 0.6379, 0.1674, 0.7068, 0.05648, 0.7068, 0.05648, 0.6379, 0.1674, 0.0864, 0.1674, 0.1553, 0.05648, 0.1553, 0.05648, 0.0864, 0.1674, 0.5689, 0.1674, 0.6379, 0.05648, 0.6379, 0.05648, 0.5689, 0.1674, 0.01747, 0.1674, 0.0864, 0.05648, 0.0864, 0.05648, 0.01747, 0.1674, 0.5, 0.1674, 0.5689, 0.05648, 0.5689, 0.05648, 0.5, 0.1674, 0.9825, 0.1119, 1.051, 0.05648, 0.9825, 0.1119, -0.05146, 0.1674, 0.01747, 0.05648, 0.01747, 0.05648, 0.1553, 0.05648, 0.2243, 0.179, 0.228, 0.179, 0.16, 0.05648, 0.6379, 0.05648, 0.7068, 0.179, 0.704, 0.179, 0.636, 0.05648, 0.0864, 0.05648, 0.1553, 0.179, 0.16, 0.179, 0.09201, 0.05648, 0.5689, 0.05648, 0.6379, 0.179, 0.636, 0.179, 0.568, 0.05648, 0.01747, 0.05648, 0.0864, 0.179, 0.09201, 0.179, 0.02401, 0.05648, 0.5, 0.05648, 0.5689, 0.179, 0.568, 0.179, 0.5, 0.05648, 0.9825, 0.001043, 1.051, 0.179, 0.976, 0.001043, -0.05146, 0.05648, 0.01747, 0.179, 0.02401, 0.05648, 0.4311, 0.05648, 0.5, 0.179, 0.5, 0.179, 0.432, 0.05648, 0.9136, 0.05648, 0.9825, 0.179, 0.976, 0.179, 0.908, 0.05648, 0.3621, 0.05648, 0.4311, 0.179, 0.432, 0.179, 0.364, 0.05648, 0.8447, 0.05648, 0.9136, 0.179, 0.908, 0.179, 0.84, 0.05648, 0.2932, 0.05648, 0.3621, 0.179, 0.364, 0.179, 0.296, 0.05648, 0.7757, 0.05648, 0.8447, 0.179, 0.84, 0.179, 0.772, 0.05648, 0.2243, 0.05648, 0.2932, 0.179, 0.296, 0.179, 0.228, 0.05648, 0.7068, 0.05648, 0.7757, 0.179, 0.772, 0.179, 0.704, 0.179, 0.908, 0.179, 0.976, 0.166, 0.976, 0.166, 0.908, 0.179, 0.364, 0.179, 0.432, 0.166, 0.432, 0.166, 0.364, 0.179, 0.84, 0.179, 0.908, 0.166, 0.908, 0.166, 0.84, 0.179, 0.296, 0.179, 0.364, 0.166, 0.364, 0.166, 0.296, 0.179, 0.772, 0.179, 0.84, 0.166, 0.84, 0.166, 0.772, 0.179, 0.228, 0.179, 0.296, 0.166, 0.296, 0.166, 0.228, 0.179, 0.704, 0.179, 0.772, 0.166, 0.772, 0.166, 0.704, 0.179, 0.16, 0.179, 0.228, 0.166, 0.228, 0.166, 0.16, 0.179, 0.636, 0.179, 0.704, 0.166, 0.704, 0.166, 0.636, 0.179, 0.09201, 0.179, 0.16, 0.166, 0.16, 0.166, 0.09201, 0.179, 0.568, 0.179, 0.636, 0.166, 0.636, 0.166, 0.568, 0.179, 0.02401, 0.179, 0.09201, 0.166, 0.09201, 0.166, 0.02401, 0.179, 0.5, 0.179, 0.568, 0.166, 0.568, 0.166, 0.5, 0.179, 0.976, 0.1725, 1.044, 0.166, 0.976, 0.1725, -0.04399, 0.179, 0.02401, 0.166, 0.02401, 0.179, 0.432, 0.179, 0.5, 0.166, 0.5, 0.166, 0.432, 0.166, 0.636, 0.166, 0.704, 0.153, 0.704, 0.153, 0.636, 0.166, 0.09201, 0.166, 0.16, 0.153, 0.16, 0.153, 0.09201, 0.166, 0.568, 0.166, 0.636, 0.153, 0.636, 0.153, 0.568, 0.166, 0.02401, 0.166, 0.09201, 0.153, 0.09201, 0.153, 0.02401, 0.166, 0.5, 0.166, 0.568, 0.153, 0.568, 0.153, 0.5, 0.166, 0.976, 0.1595, 1.044, 0.153, 0.976, 0.1595, -0.04399, 0.166, 0.02401, 0.153, 0.02401, 0.166, 0.432, 0.166, 0.5, 0.153, 0.5, 0.153, 0.432, 0.166, 0.908, 0.166, 0.976, 0.153, 0.976, 0.153, 0.908, 0.166, 0.364, 0.166, 0.432, 0.153, 0.432, 0.153, 0.364, 0.166, 0.84, 0.166, 0.908, 0.153, 0.908, 0.153, 0.84, 0.166, 0.296, 0.166, 0.364, 0.153, 0.364, 0.153, 0.296, 0.166, 0.772, 0.166, 0.84, 0.153, 0.84, 0.153, 0.772, 0.166, 0.228, 0.166, 0.296, 0.153, 0.296, 0.153, 0.228, 0.166, 0.704, 0.166, 0.772, 0.153, 0.772, 0.153, 0.704, 0.166, 0.16, 0.166, 0.228, 0.153, 0.228, 0.153, 0.16, 0.153, 0.364, 0.153, 0.432, 0.14, 0.432, 0.14, 0.364, 0.153, 0.84, 0.153, 0.908, 0.14, 0.908, 0.14, 0.84, 0.153, 0.296, 0.153, 0.364, 0.14, 0.364, 0.14, 0.296, 0.153, 0.772, 0.153, 0.84, 0.14, 0.84, 0.14, 0.772, 0.153, 0.228, 0.153, 0.296, 0.14, 0.296, 0.14, 0.228, 0.153, 0.704, 0.153, 0.772, 0.14, 0.772, 0.14, 0.704, 0.153, 0.16, 0.153, 0.228, 0.14, 0.228, 0.14, 0.16, 0.153, 0.636, 0.153, 0.704, 0.14, 0.704, 0.14, 0.636, 0.153, 0.09201, 0.153, 0.16, 0.14, 0.16, 0.14, 0.09201, 0.153, 0.568, 0.153, 0.636, 0.14, 0.636, 0.14, 0.568, 0.153, 0.02401, 0.153, 0.09201, 0.14, 0.09201, 0.14, 0.02401, 0.153, 0.5, 0.153, 0.568, 0.14, 0.568, 0.14, 0.5, 0.153, 0.976, 0.1465, 1.044, 0.14, 0.976, 0.1465, -0.04399, 0.153, 0.02401, 0.14, 0.02401, 0.153, 0.432, 0.153, 0.5, 0.14, 0.5, 0.14, 0.432, 0.153, 0.908, 0.153, 0.976, 0.14, 0.976, 0.14, 0.908, 0.14, 0.09201, 0.14, 0.16, 0.127, 0.16, 0.127, 0.09201, 0.14, 0.568, 0.14, 0.636, 0.127, 0.636, 0.127, 0.568, 0.14, 0.02401, 0.14, 0.09201, 0.127, 0.09201, 0.127, 0.02401, 0.14, 0.5, 0.14, 0.568, 0.127, 0.568, 0.127, 0.5, 0.14, 0.976, 0.1335, 1.044, 0.127, 0.976, 0.1335, -0.04399, 0.14, 0.02401, 0.127, 0.02401, 0.14, 0.432, 0.14, 0.5, 0.127, 0.5, 0.127, 0.432, 0.14, 0.908, 0.14, 0.976, 0.127, 0.976, 0.127, 0.908, 0.14, 0.364, 0.14, 0.432, 0.127, 0.432, 0.127, 0.364, 0.14, 0.84, 0.14, 0.908, 0.127, 0.908, 0.127, 0.84, 0.14, 0.296, 0.14, 0.364, 0.127, 0.364, 0.127, 0.296, 0.14, 0.772, 0.14, 0.84, 0.127, 0.84, 0.127, 0.772, 0.14, 0.228, 0.14, 0.296, 0.127, 0.296, 0.127, 0.228, 0.14, 0.704, 0.14, 0.772, 0.127, 0.772, 0.127, 0.704, 0.14, 0.16, 0.14, 0.228, 0.127, 0.228, 0.127, 0.16, 0.14, 0.636, 0.14, 0.704, 0.127, 0.704, 0.127, 0.636, 0.127, 0.296, 0.127, 0.364, 0.114, 0.364, 0.114, 0.296, 0.127, 0.772, 0.127, 0.84, 0.114, 0.84, 0.114, 0.772, 0.127, 0.228, 0.127, 0.296, 0.114, 0.296, 0.114, 0.228, 0.127, 0.704, 0.127, 0.772, 0.114, 0.772, 0.114, 0.704, 0.127, 0.16, 0.127, 0.228, 0.114, 0.228, 0.114, 0.16, 0.127, 0.636, 0.127, 0.704, 0.114, 0.704, 0.114, 0.636, 0.127, 0.09201, 0.127, 0.16, 0.114, 0.16, 0.114, 0.09201, 0.127, 0.568, 0.127, 0.636, 0.114, 0.636, 0.114, 0.568, 0.127, 0.02401, 0.127, 0.09201, 0.114, 0.09201, 0.114, 0.02401, 0.127, 0.5, 0.127, 0.568, 0.114, 0.568, 0.114, 0.5, 0.127, 0.976, 0.1205, 1.044, 0.114, 0.976, 0.1205, -0.04399, 0.127, 0.02401, 0.114, 0.02401, 0.127, 0.432, 0.127, 0.5, 0.114, 0.5, 0.114, 0.432, 0.127, 0.908, 0.127, 0.976, 0.114, 0.976, 0.114, 0.908, 0.127, 0.364, 0.127, 0.432, 0.114, 0.432, 0.114, 0.364, 0.127, 0.84, 0.127, 0.908, 0.114, 0.908, 0.114, 0.84, 0.114, 0.02401, 0.114, 0.09201, 0.101, 0.09201, 0.101, 0.02401, 0.114, 0.5, 0.114, 0.568, 0.101, 0.568, 0.101, 0.5, 0.114, 0.976, 0.1075, 1.044, 0.101, 0.976, 0.1075, -0.04399, 0.114, 0.02401, 0.101, 0.02401, 0.114, 0.432, 0.114, 0.5, 0.101, 0.5, 0.101, 0.432, 0.114, 0.908, 0.114, 0.976, 0.101, 0.976, 0.101, 0.908, 0.114, 0.364, 0.114, 0.432, 0.101, 0.432, 0.101, 0.364, 0.114, 0.84, 0.114, 0.908, 0.101, 0.908, 0.101, 0.84, 0.114, 0.296, 0.114, 0.364, 0.101, 0.364, 0.101, 0.296, 0.114, 0.772, 0.114, 0.84, 0.101, 0.84, 0.101, 0.772, 0.114, 0.228, 0.114, 0.296, 0.101, 0.296, 0.101, 0.228, 0.114, 0.704, 0.114, 0.772, 0.101, 0.772, 0.101, 0.704, 0.114, 0.16, 0.114, 0.228, 0.101, 0.228, 0.101, 0.16, 0.114, 0.636, 0.114, 0.704, 0.101, 0.704, 0.101, 0.636, 0.114, 0.09201, 0.114, 0.16, 0.101, 0.16, 0.101, 0.09201, 0.114, 0.568, 0.114, 0.636, 0.101, 0.636, 0.101, 0.568, 0.101, 0.772, 0.101, 0.84, 0.08799, 0.84, 0.08799, 0.772, 0.101, 0.228, 0.101, 0.296, 0.08799, 0.296, 0.08799, 0.228, 0.101, 0.704, 0.101, 0.772, 0.08799, 0.772, 0.08799, 0.704, 0.101, 0.16, 0.101, 0.228, 0.08799, 0.228, 0.08799, 0.16, 0.101, 0.636, 0.101, 0.704, 0.08799, 0.704, 0.08799, 0.636, 0.101, 0.09201, 0.101, 0.16, 0.08799, 0.16, 0.08799, 0.09201, 0.101, 0.568, 0.101, 0.636, 0.08799, 0.636, 0.08799, 0.568, 0.101, 0.02401, 0.101, 0.09201, 0.08799, 0.09201, 0.08799, 0.02401, 0.101, 0.5, 0.101, 0.568, 0.08799, 0.568, 0.08799, 0.5, 0.101, 0.976, 0.09448, 1.044, 0.08799, 0.976, 0.09448, -0.04399, 0.101, 0.02401, 0.08799, 0.02401, 0.101, 0.432, 0.101, 0.5, 0.08799, 0.5, 0.08799, 0.432, 0.101, 0.908, 0.101, 0.976, 0.08799, 0.976, 0.08799, 0.908, 0.101, 0.364, 0.101, 0.432, 0.08799, 0.432, 0.08799, 0.364, 0.101, 0.84, 0.101, 0.908, 0.08799, 0.908, 0.08799, 0.84, 0.101, 0.296, 0.101, 0.364, 0.08799, 0.364, 0.08799, 0.296, 0.08799, 0.5, 0.08799, 0.568, 0.07499, 0.568, 0.07499, 0.5, 0.08799, 0.976, 0.08149, 1.044, 0.07499, 0.976, 0.08149, -0.04399, 0.08799, 0.02401, 0.07499, 0.02401, 0.08799, 0.432, 0.08799, 0.5, 0.07499, 0.5, 0.07499, 0.432, 0.08799, 0.908, 0.08799, 0.976, 0.07499, 0.976, 0.07499, 0.908, 0.08799, 0.364, 0.08799, 0.432, 0.07499, 0.432, 0.07499, 0.364, 0.08799, 0.84, 0.08799, 0.908, 0.07499, 0.908, 0.07499, 0.84, 0.08799, 0.296, 0.08799, 0.364, 0.07499, 0.364, 0.07499, 0.296, 0.08799, 0.772, 0.08799, 0.84, 0.07499, 0.84, 0.07499, 0.772, 0.08799, 0.228, 0.08799, 0.296, 0.07499, 0.296, 0.07499, 0.228, 0.08799, 0.704, 0.08799, 0.772, 0.07499, 0.772, 0.07499, 0.704, 0.08799, 0.16, 0.08799, 0.228, 0.07499, 0.228, 0.07499, 0.16, 0.08799, 0.636, 0.08799, 0.704, 0.07499, 0.704, 0.07499, 0.636, 0.08799, 0.09201, 0.08799, 0.16, 0.07499, 0.16, 0.07499, 0.09201, 0.08799, 0.568, 0.08799, 0.636, 0.07499, 0.636, 0.07499, 0.568, 0.08799, 0.02401, 0.08799, 0.09201, 0.07499, 0.09201, 0.07499, 0.02401, 0.07499, 0.228, 0.07499, 0.296, 0.06199, 0.296, 0.06199, 0.228, 0.07499, 0.704, 0.07499, 0.772, 0.06199, 0.772, 0.06199, 0.704, 0.07499, 0.16, 0.07499, 0.228, 0.06199, 0.228, 0.06199, 0.16, 0.07499, 0.636, 0.07499, 0.704, 0.06199, 0.704, 0.06199, 0.636, 0.07499, 0.09201, 0.07499, 0.16, 0.06199, 0.16, 0.06199, 0.09201, 0.07499, 0.568, 0.07499, 0.636, 0.06199, 0.636, 0.06199, 0.568, 0.07499, 0.02401, 0.07499, 0.09201, 0.06199, 0.09201, 0.06199, 0.02401, 0.07499, 0.5, 0.07499, 0.568, 0.06199, 0.568, 0.06199, 0.5, 0.07499, 0.976, 0.06849, 1.044, 0.06199, 0.976, 0.06849, -0.04399, 0.07499, 0.02401, 0.06199, 0.02401, 0.07499, 0.432, 0.07499, 0.5, 0.06199, 0.5, 0.06199, 0.432, 0.07499, 0.908, 0.07499, 0.976, 0.06199, 0.976, 0.06199, 0.908, 0.07499, 0.364, 0.07499, 0.432, 0.06199, 0.432, 0.06199, 0.364, 0.07499, 0.84, 0.07499, 0.908, 0.06199, 0.908, 0.06199, 0.84, 0.07499, 0.296, 0.07499, 0.364, 0.06199, 0.364, 0.06199, 0.296, 0.07499, 0.772, 0.07499, 0.84, 0.06199, 0.84, 0.06199, 0.772, 0.06199, 0.976, 0.0555, 1.044, 0.049, 0.976, 0.0555, -0.04399, 0.06199, 0.02401, 0.049, 0.02401, 0.06199, 0.432, 0.06199, 0.5, 0.049, 0.5, 0.049, 0.432, 0.06199, 0.908, 0.06199, 0.976, 0.049, 0.976, 0.049, 0.908, 0.06199, 0.364, 0.06199, 0.432, 0.049, 0.432, 0.049, 0.364, 0.06199, 0.84, 0.06199, 0.908, 0.049, 0.908, 0.049, 0.84, 0.06199, 0.296, 0.06199, 0.364, 0.049, 0.364, 0.049, 0.296, 0.06199, 0.772, 0.06199, 0.84, 0.049, 0.84, 0.049, 0.772, 0.06199, 0.228, 0.06199, 0.296, 0.049, 0.296, 0.049, 0.228, 0.06199, 0.704, 0.06199, 0.772, 0.049, 0.772, 0.049, 0.704, 0.06199, 0.16, 0.06199, 0.228, 0.049, 0.228, 0.049, 0.16, 0.06199, 0.636, 0.06199, 0.704, 0.049, 0.704, 0.049, 0.636, 0.06199, 0.09201, 0.06199, 0.16, 0.049, 0.16, 0.049, 0.09201, 0.06199, 0.568, 0.06199, 0.636, 0.049, 0.636, 0.049, 0.568, 0.06199, 0.02401, 0.06199, 0.09201, 0.049, 0.09201, 0.049, 0.02401, 0.06199, 0.5, 0.06199, 0.568, 0.049, 0.568, 0.049, 0.5, 0.049, 0.704, 0.049, 0.772, 0.036, 0.772, 0.036, 0.704, 0.049, 0.16, 0.049, 0.228, 0.036, 0.228, 0.036, 0.16, 0.049, 0.636, 0.049, 0.704, 0.036, 0.704, 0.036, 0.636, 0.049, 0.09201, 0.049, 0.16, 0.036, 0.16, 0.036, 0.09201, 0.049, 0.568, 0.049, 0.636, 0.036, 0.636, 0.036, 0.568, 0.049, 0.02401, 0.049, 0.09201, 0.036, 0.09201, 0.036, 0.02401, 0.049, 0.5, 0.049, 0.568, 0.036, 0.568, 0.036, 0.5, 0.049, 0.976, 0.0425, 1.044, 0.036, 0.976, 0.0425, -0.04399, 0.049, 0.02401, 0.036, 0.02401, 0.049, 0.432, 0.049, 0.5, 0.036, 0.5, 0.036, 0.432, 0.049, 0.908, 0.049, 0.976, 0.036, 0.976, 0.036, 0.908, 0.049, 0.364, 0.049, 0.432, 0.036, 0.432, 0.036, 0.364, 0.049, 0.84, 0.049, 0.908, 0.036, 0.908, 0.036, 0.84, 0.049, 0.296, 0.049, 0.364, 0.036, 0.364, 0.036, 0.296, 0.049, 0.772, 0.049, 0.84, 0.036, 0.84, 0.036, 0.772, 0.049, 0.228, 0.049, 0.296, 0.036, 0.296, 0.036, 0.228, 0.9727, 0.4315, 0.9727, 0.5, 0.9625, 0.5, 0.9625, 0.4315, 0.9727, 0.9109, 0.9727, 0.9794, 0.9625, 0.9794, 0.9625, 0.9109, 0.9727, 0.363, 0.9727, 0.4315, 0.9625, 0.4315, 0.9625, 0.363, 0.9727, 0.8425, 0.9727, 0.9109, 0.9625, 0.9109, 0.9625, 0.8425, 0.9727, 0.2945, 0.9727, 0.363, 0.9625, 0.363, 0.9625, 0.2945, 0.9727, 0.774, 0.9727, 0.8425, 0.9625, 0.8425, 0.9625, 0.774, 0.9727, 0.226, 0.9727, 0.2945, 0.9625, 0.2945, 0.9625, 0.226, 0.9727, 0.7055, 0.9727, 0.774, 0.9625, 0.774, 0.9625, 0.7055, 0.9727, 0.1575, 0.9727, 0.226, 0.9625, 0.226, 0.9625, 0.1575, 0.9727, 0.637, 0.9727, 0.7055, 0.9625, 0.7055, 0.9625, 0.637, 0.9727, 0.08906, 0.9727, 0.1575, 0.9625, 0.1575, 0.9625, 0.08906, 0.9727, 0.5685, 0.9727, 0.637, 0.9625, 0.637, 0.9625, 0.5685, 0.9727, 0.02057, 0.9727, 0.08906, 0.9625, 0.08906, 0.9625, 0.02057, 0.9727, 0.5, 0.9727, 0.5685, 0.9625, 0.5685, 0.9625, 0.5, 0.9727, 0.9794, 0.9676, 1.048, 0.9625, 0.9794, 0.9676, -0.04792, 0.9727, 0.02057, 0.9625, 0.02057, 0.9625, 0.1575, 0.9625, 0.226, 0.9522, 0.226, 0.9522, 0.1575, 0.9625, 0.637, 0.9625, 0.7055, 0.9522, 0.7055, 0.9522, 0.637, 0.9625, 0.08906, 0.9625, 0.1575, 0.9522, 0.1575, 0.9522, 0.08906, 0.9625, 0.5685, 0.9625, 0.637, 0.9522, 0.637, 0.9522, 0.5685, 0.9625, 0.02057, 0.9625, 0.08906, 0.9522, 0.08906, 0.9522, 0.02057, 0.9625, 0.5, 0.9625, 0.5685, 0.9522, 0.5685, 0.9522, 0.5, 0.9625, 0.9794, 0.9573, 1.048, 0.9522, 0.9794, 0.9573, -0.04792, 0.9625, 0.02057, 0.9522, 0.02057, 0.9625, 0.4315, 0.9625, 0.5, 0.9522, 0.5, 0.9522, 0.4315, 0.9625, 0.9109, 0.9625, 0.9794, 0.9522, 0.9794, 0.9522, 0.9109, 0.9625, 0.363, 0.9625, 0.4315, 0.9522, 0.4315, 0.9522, 0.363, 0.9625, 0.8425, 0.9625, 0.9109, 0.9522, 0.9109, 0.9522, 0.8425, 0.9625, 0.2945, 0.9625, 0.363, 0.9522, 0.363, 0.9522, 0.2945, 0.9625, 0.774, 0.9625, 0.8425, 0.9522, 0.8425, 0.9522, 0.774, 0.9625, 0.226, 0.9625, 0.2945, 0.9522, 0.2945, 0.9522, 0.226, 0.9625, 0.7055, 0.9625, 0.774, 0.9522, 0.774, 0.9522, 0.7055, 0.9522, 0.363, 0.9522, 0.4315, 0.942, 0.4315, 0.942, 0.363, 0.9522, 0.8425, 0.9522, 0.9109, 0.942, 0.9109, 0.942, 0.8425, 0.9522, 0.2945, 0.9522, 0.363, 0.942, 0.363, 0.942, 0.2945, 0.9522, 0.774, 0.9522, 0.8425, 0.942, 0.8425, 0.942, 0.774, 0.9522, 0.226, 0.9522, 0.2945, 0.942, 0.2945, 0.942, 0.226, 0.9522, 0.7055, 0.9522, 0.774, 0.942, 0.774, 0.942, 0.7055, 0.9522, 0.1575, 0.9522, 0.226, 0.942, 0.226, 0.942, 0.1575, 0.9522, 0.637, 0.9522, 0.7055, 0.942, 0.7055, 0.942, 0.637, 0.9522, 0.08906, 0.9522, 0.1575, 0.942, 0.1575, 0.942, 0.08906, 0.9522, 0.5685, 0.9522, 0.637, 0.942, 0.637, 0.942, 0.5685, 0.9522, 0.02057, 0.9522, 0.08906, 0.942, 0.08906, 0.942, 0.02057, 0.9522, 0.5, 0.9522, 0.5685, 0.942, 0.5685, 0.942, 0.5, 0.9522, 0.9794, 0.9471, 1.048, 0.942, 0.9794, 0.9471, -0.04792, 0.9522, 0.02057, 0.942, 0.02057, 0.9522, 0.4315, 0.9522, 0.5, 0.942, 0.5, 0.942, 0.4315, 0.9522, 0.9109, 0.9522, 0.9794, 0.942, 0.9794, 0.942, 0.9109, 0.942, 0.08906, 0.942, 0.1575, 0.9318, 0.1575, 0.9318, 0.08906, 0.942, 0.5685, 0.942, 0.637, 0.9318, 0.637, 0.9318, 0.5685, 0.942, 0.02057, 0.942, 0.08906, 0.9318, 0.08906, 0.9318, 0.02057, 0.942, 0.5, 0.942, 0.5685, 0.9318, 0.5685, 0.9318, 0.5, 0.942, 0.9794, 0.9369, 1.048, 0.9318, 0.9794, 0.9369, -0.04792, 0.942, 0.02057, 0.9318, 0.02057, 0.942, 0.4315, 0.942, 0.5, 0.9318, 0.5, 0.9318, 0.4315, 0.942, 0.9109, 0.942, 0.9794, 0.9318, 0.9794, 0.9318, 0.9109, 0.942, 0.363, 0.942, 0.4315, 0.9318, 0.4315, 0.9318, 0.363, 0.942, 0.8425, 0.942, 0.9109, 0.9318, 0.9109, 0.9318, 0.8425, 0.942, 0.2945, 0.942, 0.363, 0.9318, 0.363, 0.9318, 0.2945, 0.942, 0.774, 0.942, 0.8425, 0.9318, 0.8425, 0.9318, 0.774, 0.942, 0.226, 0.942, 0.2945, 0.9318, 0.2945, 0.9318, 0.226, 0.942, 0.7055, 0.942, 0.774, 0.9318, 0.774, 0.9318, 0.7055, 0.942, 0.1575, 0.942, 0.226, 0.9318, 0.226, 0.9318, 0.1575, 0.942, 0.637, 0.942, 0.7055, 0.9318, 0.7055, 0.9318, 0.637, 0.9318, 0.8425, 0.9318, 0.9109, 0.9216, 0.9109, 0.9216, 0.8425, 0.9318, 0.2945, 0.9318, 0.363, 0.9216, 0.363, 0.9216, 0.2945, 0.9318, 0.774, 0.9318, 0.8425, 0.9216, 0.8425, 0.9216, 0.774, 0.9318, 0.226, 0.9318, 0.2945, 0.9216, 0.2945, 0.9216, 0.226, 0.9318, 0.7055, 0.9318, 0.774, 0.9216, 0.774, 0.9216, 0.7055, 0.9318, 0.1575, 0.9318, 0.226, 0.9216, 0.226, 0.9216, 0.1575, 0.9318, 0.637, 0.9318, 0.7055, 0.9216, 0.7055, 0.9216, 0.637, 0.9318, 0.08906, 0.9318, 0.1575, 0.9216, 0.1575, 0.9216, 0.08906, 0.9318, 0.5685, 0.9318, 0.637, 0.9216, 0.637, 0.9216, 0.5685, 0.9318, 0.02057, 0.9318, 0.08906, 0.9216, 0.08906, 0.9216, 0.02057, 0.9318, 0.5, 0.9318, 0.5685, 0.9216, 0.5685, 0.9216, 0.5, 0.9318, 0.9794, 0.9267, 1.048, 0.9216, 0.9794, 0.9267, -0.04792, 0.9318, 0.02057, 0.9216, 0.02057, 0.9318, 0.4315, 0.9318, 0.5, 0.9216, 0.5, 0.9216, 0.4315, 0.9318, 0.9109, 0.9318, 0.9794, 0.9216, 0.9794, 0.9216, 0.9109, 0.9318, 0.363, 0.9318, 0.4315, 0.9216, 0.4315, 0.9216, 0.363, 0.9216, 0.5685, 0.9216, 0.637, 0.9114, 0.637, 0.9114, 0.5685, 0.9216, 0.02057, 0.9216, 0.08906, 0.9114, 0.08906, 0.9114, 0.02057, 0.9216, 0.5, 0.9216, 0.5685, 0.9114, 0.5685, 0.9114, 0.5, 0.9216, 0.9794, 0.9165, 1.048, 0.9114, 0.9794, 0.9165, -0.04792, 0.9216, 0.02057, 0.9114, 0.02057, 0.9216, 0.4315, 0.9216, 0.5, 0.9114, 0.5, 0.9114, 0.4315, 0.9216, 0.9109, 0.9216, 0.9794, 0.9114, 0.9794, 0.9114, 0.9109, 0.9216, 0.363, 0.9216, 0.4315, 0.9114, 0.4315, 0.9114, 0.363, 0.9216, 0.8425, 0.9216, 0.9109, 0.9114, 0.9109, 0.9114, 0.8425, 0.9216, 0.2945, 0.9216, 0.363, 0.9114, 0.363, 0.9114, 0.2945, 0.9216, 0.774, 0.9216, 0.8425, 0.9114, 0.8425, 0.9114, 0.774, 0.9216, 0.226, 0.9216, 0.2945, 0.9114, 0.2945, 0.9114, 0.226, 0.9216, 0.7055, 0.9216, 0.774, 0.9114, 0.774, 0.9114, 0.7055, 0.9216, 0.1575, 0.9216, 0.226, 0.9114, 0.226, 0.9114, 0.1575, 0.9216, 0.637, 0.9216, 0.7055, 0.9114, 0.7055, 0.9114, 0.637, 0.9216, 0.08906, 0.9216, 0.1575, 0.9114, 0.1575, 0.9114, 0.08906, 0.9114, 0.2945, 0.9114, 0.363, 0.9012, 0.363, 0.9012, 0.2945, 0.9114, 0.774, 0.9114, 0.8425, 0.9012, 0.8425, 0.9012, 0.774, 0.9114, 0.226, 0.9114, 0.2945, 0.9012, 0.2945, 0.9012, 0.226, 0.9114, 0.7055, 0.9114, 0.774, 0.9012, 0.774, 0.9012, 0.7055, 0.9114, 0.1575, 0.9114, 0.226, 0.9012, 0.226, 0.9012, 0.1575, 0.9114, 0.637, 0.9114, 0.7055, 0.9012, 0.7055, 0.9012, 0.637, 0.9114, 0.08906, 0.9114, 0.1575, 0.9012, 0.1575, 0.9012, 0.08906, 0.9114, 0.5685, 0.9114, 0.637, 0.9012, 0.637, 0.9012, 0.5685, 0.9114, 0.02057, 0.9114, 0.08906, 0.9012, 0.08906, 0.9012, 0.02057, 0.9114, 0.5, 0.9114, 0.5685, 0.9012, 0.5685, 0.9012, 0.5, 0.9114, 0.9794, 0.9063, 1.048, 0.9012, 0.9794, 0.9063, -0.04792, 0.9114, 0.02057, 0.9012, 0.02057, 0.9114, 0.4315, 0.9114, 0.5, 0.9012, 0.5, 0.9012, 0.4315, 0.9114, 0.9109, 0.9114, 0.9794, 0.9012, 0.9794, 0.9012, 0.9109, 0.9114, 0.363, 0.9114, 0.4315, 0.9012, 0.4315, 0.9012, 0.363, 0.9114, 0.8425, 0.9114, 0.9109, 0.9012, 0.9109, 0.9012, 0.8425, 0.9012, 0.02057, 0.9012, 0.08906, 0.891, 0.08906, 0.891, 0.02057, 0.9012, 0.5, 0.9012, 0.5685, 0.891, 0.5685, 0.891, 0.5, 0.9012, 0.9794, 0.8961, 1.048, 0.891, 0.9794, 0.8961, -0.04792, 0.9012, 0.02057, 0.891, 0.02057, 0.9012, 0.4315, 0.9012, 0.5, 0.891, 0.5, 0.891, 0.4315, 0.9012, 0.9109, 0.9012, 0.9794, 0.891, 0.9794, 0.891, 0.9109, 0.9012, 0.363, 0.9012, 0.4315, 0.891, 0.4315, 0.891, 0.363, 0.9012, 0.8425, 0.9012, 0.9109, 0.891, 0.9109, 0.891, 0.8425, 0.9012, 0.2945, 0.9012, 0.363, 0.891, 0.363, 0.891, 0.2945, 0.9012, 0.774, 0.9012, 0.8425, 0.891, 0.8425, 0.891, 0.774, 0.9012, 0.226, 0.9012, 0.2945, 0.891, 0.2945, 0.891, 0.226, 0.9012, 0.7055, 0.9012, 0.774, 0.891, 0.774, 0.891, 0.7055, 0.9012, 0.1575, 0.9012, 0.226, 0.891, 0.226, 0.891, 0.1575, 0.9012, 0.637, 0.9012, 0.7055, 0.891, 0.7055, 0.891, 0.637, 0.9012, 0.08906, 0.9012, 0.1575, 0.891, 0.1575, 0.891, 0.08906, 0.9012, 0.5685, 0.9012, 0.637, 0.891, 0.637, 0.891, 0.5685])
me_sphere.materials.append(mat_ball_texture_011)
me_sphere.use_remesh_fix_poles = True
me_sphere.use_remesh_preserve_attributes = False
me_sphere.use_mirror_vertex_groups = False
me_sphere.update()

# ---- objects
ob_sphere = bpy.data.objects.new('Sphere', me_sphere)

# ---- transforms, parenting, visibility, modifiers, constraints
ob_sphere.location = (0.0, 0.0, 0.0)
ob_sphere.lineart.crease_threshold = 0.0

# ---- collection membership
col_collection.objects.link(ob_sphere)

# ---- scene / render settings (as saved in the file)
scene.frame_start = 1; scene.frame_end = 250; scene.frame_set(1)
scene.render.engine = 'BLENDER_EEVEE_NEXT'
scene.cycles.use_denoising = False
scene.cycles.samples = 128
scene.cycles.sampling_pattern = 'TABULATED_SOBOL'
scene.cycles.use_adaptive_sampling = False
scene.cycles.use_light_tree = False
scene.view_settings.view_transform = 'Filmic'
bpy.context.view_layer.update()

# ---- added for rendering (the .blend has no active camera and no usable light): camera, sun
cam_auto = bpy.data.cameras.new('AutoCamera')
cam_auto.lens = 50.0
cam_auto.sensor_width = 36.0
cam_auto.clip_end = 1000.0
ob_auto_camera = bpy.data.objects.new('AutoCamera', cam_auto)
scene.collection.objects.link(ob_auto_camera)
ob_auto_camera.location = (3.20507, -3.84609, 2.56406)
ob_auto_camera.rotation_euler = (1.09748, -7.21219e-08, 0.694738)
scene.camera = ob_auto_camera
light_auto_sun = bpy.data.lights.new('AutoSun', 'SUN')
light_auto_sun.energy = 3.0
light_auto_sun.angle = 0.0523599
ob_auto_sun = bpy.data.objects.new('AutoSun', light_auto_sun)
scene.collection.objects.link(ob_auto_sun)
ob_auto_sun.rotation_euler = (0.872665, 0.174533, 0.523599)
bpy.context.view_layer.update()
